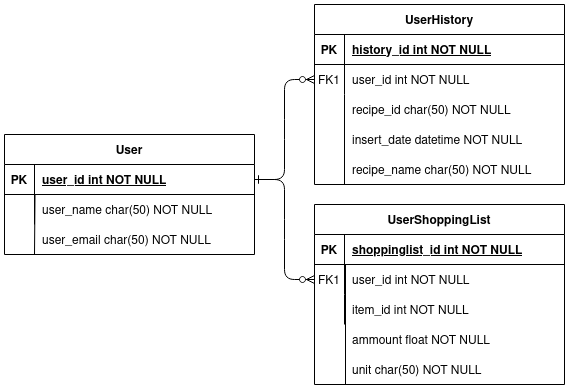

The diagram above was exported from draw.io. Its source (the exported page's mxGraphModel, read from the mxfile embedded in the PNG):
<mxGraphModel dx="1323" dy="706" grid="1" gridSize="10" guides="1" tooltips="1" connect="1" arrows="1" fold="1" page="1" pageScale="1" pageWidth="850" pageHeight="1100" math="0" shadow="0" extFonts="Permanent Marker^https://fonts.googleapis.com/css?family=Permanent+Marker">
  <root>
    <mxCell id="0" />
    <mxCell id="1" parent="0" />
    <mxCell id="C-vyLk0tnHw3VtMMgP7b-1" value="" style="edgeStyle=entityRelationEdgeStyle;endArrow=ERzeroToMany;startArrow=ERone;endFill=1;startFill=0;fillColor=none;" parent="1" source="C-vyLk0tnHw3VtMMgP7b-24" target="C-vyLk0tnHw3VtMMgP7b-6" edge="1">
      <mxGeometry width="100" height="100" relative="1" as="geometry">
        <mxPoint x="340" y="720" as="sourcePoint" />
        <mxPoint x="440" y="620" as="targetPoint" />
      </mxGeometry>
    </mxCell>
    <mxCell id="C-vyLk0tnHw3VtMMgP7b-2" value="UserHistory" style="shape=table;startSize=30;container=1;collapsible=1;childLayout=tableLayout;fixedRows=1;rowLines=0;fontStyle=1;align=center;resizeLast=1;fillColor=none;" parent="1" vertex="1">
      <mxGeometry x="450" y="30" width="250" height="180" as="geometry">
        <mxRectangle x="450" y="30" width="110" height="30" as="alternateBounds" />
      </mxGeometry>
    </mxCell>
    <mxCell id="C-vyLk0tnHw3VtMMgP7b-3" value="" style="shape=partialRectangle;collapsible=0;dropTarget=0;pointerEvents=0;fillColor=none;points=[[0,0.5],[1,0.5]];portConstraint=eastwest;top=0;left=0;right=0;bottom=1;" parent="C-vyLk0tnHw3VtMMgP7b-2" vertex="1">
      <mxGeometry y="30" width="250" height="30" as="geometry" />
    </mxCell>
    <mxCell id="C-vyLk0tnHw3VtMMgP7b-4" value="PK" style="shape=partialRectangle;overflow=hidden;connectable=0;fillColor=none;top=0;left=0;bottom=0;right=0;fontStyle=1;" parent="C-vyLk0tnHw3VtMMgP7b-3" vertex="1">
      <mxGeometry width="30" height="30" as="geometry">
        <mxRectangle width="30" height="30" as="alternateBounds" />
      </mxGeometry>
    </mxCell>
    <mxCell id="C-vyLk0tnHw3VtMMgP7b-5" value="history_id int NOT NULL " style="shape=partialRectangle;overflow=hidden;connectable=0;fillColor=none;top=0;left=0;bottom=0;right=0;align=left;spacingLeft=6;fontStyle=5;" parent="C-vyLk0tnHw3VtMMgP7b-3" vertex="1">
      <mxGeometry x="30" width="220" height="30" as="geometry">
        <mxRectangle width="220" height="30" as="alternateBounds" />
      </mxGeometry>
    </mxCell>
    <mxCell id="C-vyLk0tnHw3VtMMgP7b-6" value="" style="shape=partialRectangle;collapsible=0;dropTarget=0;pointerEvents=0;fillColor=none;points=[[0,0.5],[1,0.5]];portConstraint=eastwest;top=0;left=0;right=0;bottom=0;" parent="C-vyLk0tnHw3VtMMgP7b-2" vertex="1">
      <mxGeometry y="60" width="250" height="30" as="geometry" />
    </mxCell>
    <mxCell id="C-vyLk0tnHw3VtMMgP7b-7" value="FK1" style="shape=partialRectangle;overflow=hidden;connectable=0;fillColor=none;top=0;left=0;bottom=0;right=0;" parent="C-vyLk0tnHw3VtMMgP7b-6" vertex="1">
      <mxGeometry width="30" height="30" as="geometry">
        <mxRectangle width="30" height="30" as="alternateBounds" />
      </mxGeometry>
    </mxCell>
    <mxCell id="C-vyLk0tnHw3VtMMgP7b-8" value="user_id int NOT NULL" style="shape=partialRectangle;overflow=hidden;connectable=0;fillColor=none;top=0;left=0;bottom=0;right=0;align=left;spacingLeft=6;" parent="C-vyLk0tnHw3VtMMgP7b-6" vertex="1">
      <mxGeometry x="30" width="220" height="30" as="geometry">
        <mxRectangle width="220" height="30" as="alternateBounds" />
      </mxGeometry>
    </mxCell>
    <mxCell id="C-vyLk0tnHw3VtMMgP7b-9" value="" style="shape=partialRectangle;collapsible=0;dropTarget=0;pointerEvents=0;fillColor=none;points=[[0,0.5],[1,0.5]];portConstraint=eastwest;top=0;left=0;right=0;bottom=0;" parent="C-vyLk0tnHw3VtMMgP7b-2" vertex="1">
      <mxGeometry y="90" width="250" height="30" as="geometry" />
    </mxCell>
    <mxCell id="C-vyLk0tnHw3VtMMgP7b-10" value="" style="shape=partialRectangle;overflow=hidden;connectable=0;fillColor=none;top=0;left=0;bottom=0;right=0;" parent="C-vyLk0tnHw3VtMMgP7b-9" vertex="1">
      <mxGeometry width="30" height="30" as="geometry">
        <mxRectangle width="30" height="30" as="alternateBounds" />
      </mxGeometry>
    </mxCell>
    <mxCell id="C-vyLk0tnHw3VtMMgP7b-11" value="recipe_id char(50) NOT NULL" style="shape=partialRectangle;overflow=hidden;connectable=0;fillColor=none;top=0;left=0;bottom=0;right=0;align=left;spacingLeft=6;" parent="C-vyLk0tnHw3VtMMgP7b-9" vertex="1">
      <mxGeometry x="30" width="220" height="30" as="geometry">
        <mxRectangle width="220" height="30" as="alternateBounds" />
      </mxGeometry>
    </mxCell>
    <mxCell id="C-vyLk0tnHw3VtMMgP7b-13" value="UserShoppingList" style="shape=table;startSize=30;container=1;collapsible=1;childLayout=tableLayout;fixedRows=1;rowLines=0;fontStyle=1;align=center;resizeLast=1;fillColor=none;" parent="1" vertex="1">
      <mxGeometry x="450" y="230" width="250" height="180" as="geometry" />
    </mxCell>
    <mxCell id="C-vyLk0tnHw3VtMMgP7b-14" value="" style="shape=partialRectangle;collapsible=0;dropTarget=0;pointerEvents=0;fillColor=none;points=[[0,0.5],[1,0.5]];portConstraint=eastwest;top=0;left=0;right=0;bottom=1;" parent="C-vyLk0tnHw3VtMMgP7b-13" vertex="1">
      <mxGeometry y="30" width="250" height="30" as="geometry" />
    </mxCell>
    <mxCell id="C-vyLk0tnHw3VtMMgP7b-15" value="PK" style="shape=partialRectangle;overflow=hidden;connectable=0;fillColor=none;top=0;left=0;bottom=0;right=0;fontStyle=1;" parent="C-vyLk0tnHw3VtMMgP7b-14" vertex="1">
      <mxGeometry width="30" height="30" as="geometry">
        <mxRectangle width="30" height="30" as="alternateBounds" />
      </mxGeometry>
    </mxCell>
    <mxCell id="C-vyLk0tnHw3VtMMgP7b-16" value="shoppinglist_id int NOT NULL " style="shape=partialRectangle;overflow=hidden;connectable=0;fillColor=none;top=0;left=0;bottom=0;right=0;align=left;spacingLeft=6;fontStyle=5;" parent="C-vyLk0tnHw3VtMMgP7b-14" vertex="1">
      <mxGeometry x="30" width="220" height="30" as="geometry">
        <mxRectangle width="220" height="30" as="alternateBounds" />
      </mxGeometry>
    </mxCell>
    <mxCell id="C-vyLk0tnHw3VtMMgP7b-17" value="" style="shape=partialRectangle;collapsible=0;dropTarget=0;pointerEvents=0;fillColor=none;points=[[0,0.5],[1,0.5]];portConstraint=eastwest;top=0;left=0;right=0;bottom=0;" parent="C-vyLk0tnHw3VtMMgP7b-13" vertex="1">
      <mxGeometry y="60" width="250" height="30" as="geometry" />
    </mxCell>
    <mxCell id="C-vyLk0tnHw3VtMMgP7b-18" value="FK1" style="shape=partialRectangle;overflow=hidden;connectable=0;fillColor=none;top=0;left=0;bottom=0;right=0;" parent="C-vyLk0tnHw3VtMMgP7b-17" vertex="1">
      <mxGeometry width="30" height="30" as="geometry">
        <mxRectangle width="30" height="30" as="alternateBounds" />
      </mxGeometry>
    </mxCell>
    <mxCell id="C-vyLk0tnHw3VtMMgP7b-19" value="user_id int NOT NULL" style="shape=partialRectangle;overflow=hidden;connectable=0;fillColor=none;top=0;left=0;bottom=0;right=0;align=left;spacingLeft=6;" parent="C-vyLk0tnHw3VtMMgP7b-17" vertex="1">
      <mxGeometry x="30" width="220" height="30" as="geometry">
        <mxRectangle width="220" height="30" as="alternateBounds" />
      </mxGeometry>
    </mxCell>
    <mxCell id="C-vyLk0tnHw3VtMMgP7b-20" value="" style="shape=partialRectangle;collapsible=0;dropTarget=0;pointerEvents=0;fillColor=none;points=[[0,0.5],[1,0.5]];portConstraint=eastwest;top=0;left=0;right=0;bottom=0;" parent="C-vyLk0tnHw3VtMMgP7b-13" vertex="1">
      <mxGeometry y="90" width="250" height="30" as="geometry" />
    </mxCell>
    <mxCell id="C-vyLk0tnHw3VtMMgP7b-21" value="" style="shape=partialRectangle;overflow=hidden;connectable=0;fillColor=none;top=0;left=0;bottom=0;right=0;" parent="C-vyLk0tnHw3VtMMgP7b-20" vertex="1">
      <mxGeometry width="30" height="30" as="geometry">
        <mxRectangle width="30" height="30" as="alternateBounds" />
      </mxGeometry>
    </mxCell>
    <mxCell id="C-vyLk0tnHw3VtMMgP7b-22" value="item_id int NOT NULL" style="shape=partialRectangle;overflow=hidden;connectable=0;fillColor=none;top=0;left=0;bottom=0;right=0;align=left;spacingLeft=6;" parent="C-vyLk0tnHw3VtMMgP7b-20" vertex="1">
      <mxGeometry x="30" width="220" height="30" as="geometry">
        <mxRectangle width="220" height="30" as="alternateBounds" />
      </mxGeometry>
    </mxCell>
    <mxCell id="C-vyLk0tnHw3VtMMgP7b-23" value="User" style="shape=table;startSize=30;container=1;collapsible=1;childLayout=tableLayout;fixedRows=1;rowLines=0;fontStyle=1;align=center;resizeLast=1;fillColor=none;" parent="1" vertex="1">
      <mxGeometry x="140" y="160" width="250" height="120" as="geometry" />
    </mxCell>
    <mxCell id="C-vyLk0tnHw3VtMMgP7b-24" value="" style="shape=partialRectangle;collapsible=0;dropTarget=0;pointerEvents=0;fillColor=none;points=[[0,0.5],[1,0.5]];portConstraint=eastwest;top=0;left=0;right=0;bottom=1;" parent="C-vyLk0tnHw3VtMMgP7b-23" vertex="1">
      <mxGeometry y="30" width="250" height="30" as="geometry" />
    </mxCell>
    <mxCell id="C-vyLk0tnHw3VtMMgP7b-25" value="PK" style="shape=partialRectangle;overflow=hidden;connectable=0;fillColor=none;top=0;left=0;bottom=0;right=0;fontStyle=1;" parent="C-vyLk0tnHw3VtMMgP7b-24" vertex="1">
      <mxGeometry width="30" height="30" as="geometry">
        <mxRectangle width="30" height="30" as="alternateBounds" />
      </mxGeometry>
    </mxCell>
    <mxCell id="C-vyLk0tnHw3VtMMgP7b-26" value="user_id int NOT NULL " style="shape=partialRectangle;overflow=hidden;connectable=0;fillColor=none;top=0;left=0;bottom=0;right=0;align=left;spacingLeft=6;fontStyle=5;" parent="C-vyLk0tnHw3VtMMgP7b-24" vertex="1">
      <mxGeometry x="30" width="220" height="30" as="geometry">
        <mxRectangle width="220" height="30" as="alternateBounds" />
      </mxGeometry>
    </mxCell>
    <mxCell id="C-vyLk0tnHw3VtMMgP7b-27" value="" style="shape=partialRectangle;collapsible=0;dropTarget=0;pointerEvents=0;fillColor=none;points=[[0,0.5],[1,0.5]];portConstraint=eastwest;top=0;left=0;right=0;bottom=0;" parent="C-vyLk0tnHw3VtMMgP7b-23" vertex="1">
      <mxGeometry y="60" width="250" height="30" as="geometry" />
    </mxCell>
    <mxCell id="C-vyLk0tnHw3VtMMgP7b-28" value="" style="shape=partialRectangle;overflow=hidden;connectable=0;fillColor=none;top=0;left=0;bottom=0;right=0;" parent="C-vyLk0tnHw3VtMMgP7b-27" vertex="1">
      <mxGeometry width="30" height="30" as="geometry">
        <mxRectangle width="30" height="30" as="alternateBounds" />
      </mxGeometry>
    </mxCell>
    <mxCell id="C-vyLk0tnHw3VtMMgP7b-29" value="user_name char(50) NOT NULL" style="shape=partialRectangle;overflow=hidden;connectable=0;fillColor=none;top=0;left=0;bottom=0;right=0;align=left;spacingLeft=6;" parent="C-vyLk0tnHw3VtMMgP7b-27" vertex="1">
      <mxGeometry x="30" width="220" height="30" as="geometry">
        <mxRectangle width="220" height="30" as="alternateBounds" />
      </mxGeometry>
    </mxCell>
    <mxCell id="6-24vZTzlUEsiazSQ6uu-3" value="" style="edgeStyle=entityRelationEdgeStyle;endArrow=ERzeroToMany;startArrow=ERone;endFill=1;startFill=0;entryX=0;entryY=0.5;entryDx=0;entryDy=0;exitX=1;exitY=0.5;exitDx=0;exitDy=0;fillColor=none;" parent="1" source="C-vyLk0tnHw3VtMMgP7b-24" target="C-vyLk0tnHw3VtMMgP7b-17" edge="1">
      <mxGeometry width="100" height="100" relative="1" as="geometry">
        <mxPoint x="350" y="420" as="sourcePoint" />
        <mxPoint x="440" y="350" as="targetPoint" />
      </mxGeometry>
    </mxCell>
    <mxCell id="6-24vZTzlUEsiazSQ6uu-4" value="" style="shape=partialRectangle;collapsible=0;dropTarget=0;pointerEvents=0;fillColor=none;points=[[0,0.5],[1,0.5]];portConstraint=eastwest;top=0;left=0;right=0;bottom=0;" parent="1" vertex="1">
      <mxGeometry x="450" y="350" width="250" height="30" as="geometry" />
    </mxCell>
    <mxCell id="6-24vZTzlUEsiazSQ6uu-5" value="" style="shape=partialRectangle;overflow=hidden;connectable=0;fillColor=none;top=0;left=0;bottom=0;right=0;" parent="6-24vZTzlUEsiazSQ6uu-4" vertex="1">
      <mxGeometry width="30" height="30" as="geometry">
        <mxRectangle width="30" height="30" as="alternateBounds" />
      </mxGeometry>
    </mxCell>
    <mxCell id="6-24vZTzlUEsiazSQ6uu-6" value="ammount float NOT NULL" style="shape=partialRectangle;overflow=hidden;connectable=0;fillColor=none;top=0;left=0;bottom=0;right=0;align=left;spacingLeft=6;" parent="6-24vZTzlUEsiazSQ6uu-4" vertex="1">
      <mxGeometry x="30" width="220" height="30" as="geometry">
        <mxRectangle width="220" height="30" as="alternateBounds" />
      </mxGeometry>
    </mxCell>
    <mxCell id="6-24vZTzlUEsiazSQ6uu-7" value="recipe_name char(50) NOT NULL" style="shape=partialRectangle;overflow=hidden;connectable=0;fillColor=none;top=0;left=0;bottom=0;right=0;align=left;spacingLeft=6;" parent="1" vertex="1">
      <mxGeometry x="480" y="180" width="220" height="30" as="geometry">
        <mxRectangle width="220" height="30" as="alternateBounds" />
      </mxGeometry>
    </mxCell>
    <mxCell id="6-24vZTzlUEsiazSQ6uu-8" value="insert_date datetime NOT NULL" style="shape=partialRectangle;overflow=hidden;connectable=0;fillColor=none;top=0;left=0;bottom=0;right=0;align=left;spacingLeft=6;" parent="1" vertex="1">
      <mxGeometry x="480" y="150" width="220" height="30" as="geometry">
        <mxRectangle width="220" height="30" as="alternateBounds" />
      </mxGeometry>
    </mxCell>
    <mxCell id="6-24vZTzlUEsiazSQ6uu-9" value="unit char(50) NOT NULL" style="shape=partialRectangle;overflow=hidden;connectable=0;fillColor=none;top=0;left=0;bottom=0;right=0;align=left;spacingLeft=6;" parent="1" vertex="1">
      <mxGeometry x="480" y="380" width="220" height="30" as="geometry">
        <mxRectangle width="220" height="30" as="alternateBounds" />
      </mxGeometry>
    </mxCell>
    <mxCell id="6-24vZTzlUEsiazSQ6uu-10" value="" style="endArrow=none;html=1;rounded=0;entryX=0.124;entryY=0.993;entryDx=0;entryDy=0;entryPerimeter=0;strokeWidth=1;fillColor=none;" parent="1" target="C-vyLk0tnHw3VtMMgP7b-14" edge="1">
      <mxGeometry width="50" height="50" relative="1" as="geometry">
        <mxPoint x="481" y="410" as="sourcePoint" />
        <mxPoint x="420" y="320" as="targetPoint" />
      </mxGeometry>
    </mxCell>
    <mxCell id="6-24vZTzlUEsiazSQ6uu-11" value="user_email char(50) NOT NULL" style="shape=partialRectangle;overflow=hidden;connectable=0;fillColor=none;top=0;left=0;bottom=0;right=0;align=left;spacingLeft=6;" parent="1" vertex="1">
      <mxGeometry x="170" y="250" width="220" height="30" as="geometry">
        <mxRectangle width="220" height="30" as="alternateBounds" />
      </mxGeometry>
    </mxCell>
    <mxCell id="6-24vZTzlUEsiazSQ6uu-12" value="" style="endArrow=none;html=1;rounded=0;fillColor=none;" parent="1" edge="1">
      <mxGeometry width="50" height="50" relative="1" as="geometry">
        <mxPoint x="480" y="210" as="sourcePoint" />
        <mxPoint x="480" y="140" as="targetPoint" />
      </mxGeometry>
    </mxCell>
    <mxCell id="6-24vZTzlUEsiazSQ6uu-14" value="" style="endArrow=none;html=1;rounded=0;entryX=0.122;entryY=-0.007;entryDx=0;entryDy=0;entryPerimeter=0;fillColor=none;" parent="1" target="C-vyLk0tnHw3VtMMgP7b-27" edge="1">
      <mxGeometry width="50" height="50" relative="1" as="geometry">
        <mxPoint x="170" y="280" as="sourcePoint" />
        <mxPoint x="420" y="320" as="targetPoint" />
      </mxGeometry>
    </mxCell>
  </root>
</mxGraphModel>